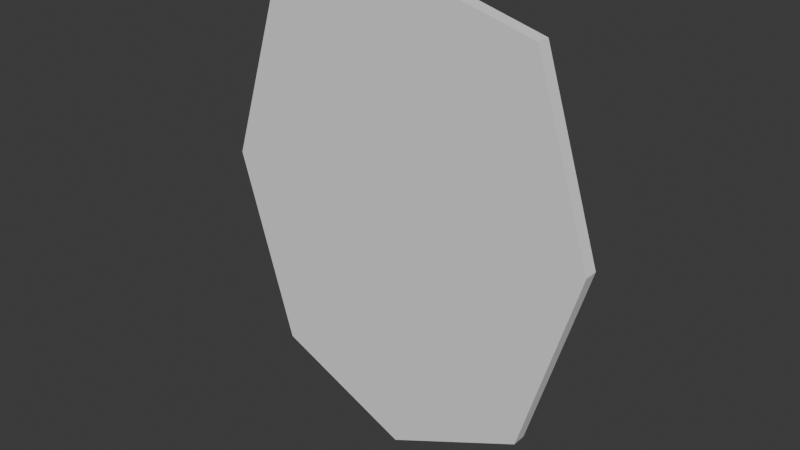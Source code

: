 # Source: Shatters.blend  (saved by Blender 4.2.66; exported with 4.5.12 LTS)
import bpy
from mathutils import Matrix  # noqa: F401  (used for matrix-valued properties, if any)

bpy.ops.wm.read_factory_settings(use_empty=True)
scene = bpy.context.scene
scene.name = 'Scene'

# ---- collections
col_collection = bpy.data.collections.new('Collection'); scene.collection.children.link(col_collection)

# ---- world
world_world = bpy.data.worlds.new('World'); scene.world = world_world
world_world.use_nodes = True; world_world.node_tree.nodes.clear()
_N = world_world.node_tree.nodes; _L = world_world.node_tree.links
n0 = _N.new('ShaderNodeOutputWorld'); n0.name = 'World Output'; n0.location = (300, 300)
n1 = _N.new('ShaderNodeBackground'); n1.name = 'Background'; n1.location = (10, 300)
n1.inputs[0].default_value = (0.05088, 0.05088, 0.05088, 1.0)
_L.new(n1.outputs[0], n0.inputs[0])
n0.is_active_output = True
world_world.color = (0.05088, 0.05088, 0.05088)
world_world.sun_shadow_jitter_overblur = 0.0

# ---- meshes
me_circle_003 = bpy.data.meshes.new('Circle.003')
me_circle_003.from_pydata([(3.179e-08, -0.08249, 3.149), (-1.907, -0.08249, 2.659), (-2.697, -0.08249, 0.1749), (-1.907, -0.08249, -2.453), (3.179e-08, -0.08249, -3.338), (1.907, -0.08249, -2.453), (2.697, -0.08249, 0.1749), (1.907, -0.08249, 2.659), (-1.907, -0.1639, 2.659), (3.179e-08, -0.1639, 3.149), (-2.697, -0.1639, 0.1749), (-1.907, -0.1639, -2.453), (3.179e-08, -0.1639, -3.338), (1.907, -0.1639, -2.453), (2.697, -0.1639, 0.1749), (1.907, -0.1639, 2.659), (3.179e-08, -0.08249, 0.1754), (-2.694, -0.1639, 0.1678), (3.179e-08, -0.1639, 0.171)], [], [(1, 16, 2), (8, 10, 17, 18), (3, 11, 17, 2), (1, 8, 9, 0), (0, 9, 15, 7), (6, 14, 13, 5), (4, 12, 11, 3), (2, 10, 8, 1), (7, 15, 14, 6), (5, 13, 12, 4), (4, 16, 5), (2, 16, 3), (6, 16, 7), (2, 17, 10), (16, 1, 0), (3, 16, 4), (7, 16, 0), (5, 16, 6), (18, 17, 11), (11, 12, 18), (12, 13, 18), (13, 14, 18), (14, 15, 18), (15, 9, 18), (9, 8, 18)])
_uv = me_circle_003.uv_layers.new(name='UVMap')
_uv.uv.foreach_set('vector', [0.0, 0.0, 0.0, 0.0, 0.0, 0.0, 0.0, 0.0, 0.0, 0.0, 0.0, 0.0, 0.0, 0.0, 0.0, 0.0, 0.0, 0.0, 0.0, 0.0, 0.0, 0.0, 0.0, 0.0, 0.0, 0.0, 0.0, 0.0, 0.0, 0.0, 0.0, 0.0, 0.0, 0.0, 0.0, 0.0, 0.0, 0.0, 0.0, 0.0, 0.0, 0.0, 0.0, 0.0, 0.0, 0.0, 0.0, 0.0, 0.0, 0.0, 0.0, 0.0, 0.0, 0.0, 0.0, 0.0, 0.0, 0.0, 0.0, 0.0, 0.0, 0.0, 0.0, 0.0, 0.0, 0.0, 0.0, 0.0, 0.0, 0.0, 0.0, 0.0, 0.0, 0.0, 0.0, 0.0, 0.0, 0.0, 0.0, 0.0, 0.0, 0.0, 0.0, 0.0, 0.0, 0.0, 0.0, 0.0, 0.0, 0.0, 0.0, 0.0, 0.0, 0.0, 0.0, 0.0, 0.0, 0.0, 0.0, 0.0, 0.0, 0.0, 0.0, 0.0, 0.0, 0.0, 0.0, 0.0, 0.0, 0.0, 0.0, 0.0, 0.0, 0.0, 0.0, 0.0, 0.0, 0.0, 0.0, 0.0, 0.0, 0.0, 0.0, 0.0, 0.0, 0.0, 0.0, 0.0, 0.0, 0.0, 0.0, 0.0, 0.0, 0.0, 0.0, 0.0, 0.0, 0.0, 0.0, 0.0, 0.0, 0.0, 0.0, 0.0, 0.0, 0.0, 0.0, 0.0, 0.0, 0.0, 0.0, 0.0, 0.0, 0.0, 0.0, 0.0, 0.0, 0.0, 0.0, 0.0, 0.0, 0.0, 0.0, 0.0, 0.0, 0.0, 0.0, 0.0])
me_circle_003.update()
me_mirror_glass_cell_008 = bpy.data.meshes.new('Mirror glass_cell.008')
me_mirror_glass_cell_008.from_pydata([(-0.6317, 0.04331, -0.7626), (-0.6317, -0.03809, -0.7626), (0.06757, 0.04331, 1.436), (0.06663, 0.01201, 1.434), (0.9871, -0.03809, 1.08), (0.5297, -0.03809, 1.253), (0.9799, 0.04331, 1.091), (0.06503, -0.03809, 1.429), (-0.3244, -0.03809, -1.548), (-0.3257, 0.04331, -1.525), (-0.388, -0.03809, -1.573), (-0.3944, 0.04331, -1.552), (0.9871, -0.03809, 1.08), (0.5297, -0.03809, 1.253), (0.9799, 0.04331, 1.091), (0.06757, 0.04331, 1.436), (0.06663, 0.01201, 1.434), (0.06503, -0.03809, 1.429), (-0.3244, -0.03809, -1.548), (-0.3257, 0.04331, -1.525), (-0.388, -0.03809, -1.573), (-0.3944, 0.04331, -1.552)], [], [(13, 12, 14, 15, 16), (17, 13, 16), (21, 19, 8, 20), (1, 10, 18, 4, 5, 7), (14, 12, 8, 19), (0, 1, 7, 3, 2), (9, 11, 0, 2, 6), (1, 0, 11, 10)])
_k = set([(2, 3), (2, 6), (3, 7), (4, 5), (4, 18), (5, 7), (6, 9), (8, 12), (8, 20), (9, 11), (10, 11), (10, 18), (12, 13), (13, 17), (14, 15), (14, 19), (15, 16), (16, 17), (19, 21), (20, 21)])
me_mirror_glass_cell_008.attributes.new('sharp_edge', 'BOOLEAN', 'EDGE').data.foreach_set('value', [ (min(e.vertices), max(e.vertices)) in _k for e in me_mirror_glass_cell_008.edges])
_uv = me_mirror_glass_cell_008.uv_layers.new(name='UVMap')
_uv.uv.foreach_set('vector', [1.0, 0.724, 0.7238, 0.7238, 0.2738, 0.2738, 0.8248, 0.2742, 1.0, 0.4472, 0.7242, 0.4462, 0.724, 0.724, 0.4472, 0.4472, 0.8065, 0.276, 1.0, 0.2762, 1.0, 0.7248, 0.8208, 0.7247, 0.0, 0.0, 0.0, 0.0, 0.0, 0.0, 0.0, 0.0, 0.0, 0.0, 0.0, 0.0, 1.0, 0.2738, 1.0, 0.7238, 0.2752, 0.0, 0.7238, 0.0, 0.0, 0.0, 0.0, 0.0, 0.0, 0.0, 0.0, 0.0, 0.0, 0.0, 0.0, 0.0, 0.0, 0.0, 0.0, 0.0, 0.0, 0.0, 0.0, 0.0, 0.0, 0.0, 0.0, 0.0, 0.0, 0.0, 0.0, 0.0])
me_mirror_glass_cell_008.update()
me_mirror_glass_cell_009 = bpy.data.meshes.new('Mirror glass_cell.009')
me_mirror_glass_cell_009.from_pydata([(0.2408, -0.0407, 1.222), (-0.1609, -0.0407, 2.03), (0.9128, 0.0407, -0.08219), (-0.1461, 0.0407, 2.046), (1.304, -0.0407, -0.9171), (1.317, 0.0407, -0.8952), (0.7665, -0.0407, -1.513), (0.7288, 0.0407, -1.547), (-0.51, -0.0407, 1.871), (-0.4481, -0.0407, 1.899), (-0.4179, 0.0407, 1.922), (-0.2558, 0.0407, 1.996), (0.3377, -0.0407, -1.657), (-0.3928, 0.0407, -1.924), (-0.9782, -0.0407, -2.098), (-0.8915, 0.0407, -2.091), (-0.6423, -0.0407, 0.7503), (-0.7642, 0.0407, -1.011), (0.2408, -0.0407, 1.222), (-0.1609, -0.0407, 2.03), (0.9128, 0.0407, -0.08219), (-0.1461, 0.0407, 2.046), (1.317, 0.0407, -0.8952), (1.304, -0.0407, -0.9171), (0.7665, -0.0407, -1.513), (0.7288, 0.0407, -1.547), (-0.51, -0.0407, 1.871), (-0.4481, -0.0407, 1.899), (-0.4179, 0.0407, 1.922), (-0.2558, 0.0407, 1.996), (-0.3928, 0.0407, -1.924), (-0.8915, 0.0407, -2.091), (0.3377, -0.0407, -1.657), (-0.9782, -0.0407, -2.098), (-0.6423, -0.0407, 0.7503), (-0.7642, 0.0407, -1.011)], [], [(19, 18, 20, 21), (22, 20, 18, 23), (27, 29, 28, 26), (29, 27, 19, 21), (30, 32, 33, 31), (32, 30, 25, 24), (33, 34, 35, 31), (35, 34, 26, 28), (23, 24, 25, 22), (6, 4, 0, 1, 9, 8, 16, 14, 12), (13, 15, 17, 10, 11, 3, 2, 5, 7)])
_k = set([(0, 1), (0, 4), (1, 9), (2, 3), (2, 5), (3, 11), (4, 6), (5, 7), (6, 12), (7, 13), (8, 9), (8, 16), (10, 11), (10, 17), (12, 14), (13, 15), (14, 16), (15, 17), (18, 19), (18, 23), (19, 27), (20, 21), (20, 22), (21, 29), (22, 25), (23, 24), (24, 32), (25, 30), (26, 27), (26, 34), (28, 29), (28, 35), (30, 31), (31, 35), (32, 33), (33, 34)])
me_mirror_glass_cell_009.attributes.new('sharp_edge', 'BOOLEAN', 'EDGE').data.foreach_set('value', [ (min(e.vertices), max(e.vertices)) in _k for e in me_mirror_glass_cell_009.edges])
_uv = me_mirror_glass_cell_009.uv_layers.new(name='UVMap')
_uv.uv.foreach_set('vector', [0.7259, 0.0, 1.0, 0.2748, 1.0, 0.7244, 0.2774, 0.0, 1.0, 0.7255, 0.7244, 0.7244, 0.2748, 0.2748, 1.0, 0.2776, 1.0, 0.2764, 1.0, 0.7235, 0.2743, 0.0, 0.7228, 0.0, 0.7235, 0.7235, 0.2764, 0.2764, 1.0, 0.2741, 1.0, 0.7226, 1.0, 0.2737, 1.0, 0.7223, 0.277, 0.0, 0.726, 0.0, 0.7223, 0.7223, 0.2737, 0.2737, 1.0, 0.2769, 1.0, 0.7235, 0.277, 0.277, 1.0, 0.2774, 1.0, 0.7262, 0.726, 0.726, 0.7262, 0.7262, 0.2774, 0.2774, 0.2772, 0.0, 0.7257, 0.0, 0.2776, 0.2776, 0.2765, 0.0, 0.7231, 0.0, 0.7255, 0.7255, 0.0, 0.0, 0.0, 0.0, 0.0, 0.0, 0.0, 0.0, 0.0, 0.0, 0.0, 0.0, 0.0, 0.0, 0.0, 0.0, 0.0, 0.0, 0.0, 0.0, 0.0, 0.0, 0.0, 0.0, 0.0, 0.0, 0.0, 0.0, 0.0, 0.0, 0.0, 0.0, 0.0, 0.0, 0.0, 0.0])
me_mirror_glass_cell_009.update()
me_mirror_glass_cell_001 = bpy.data.meshes.new('Mirror glass_cell.001')
me_mirror_glass_cell_001.from_pydata([(-0.4262, 0.0407, -0.6445), (-0.4262, -0.0407, -0.6445), (0.7278, -0.0407, 0.1691), (0.7391, -0.0407, -0.3106), (0.8068, 0.0407, -1.095), (0.7772, 0.0407, 0.1604), (0.7597, -0.0407, -1.195), (0.8097, 0.0407, -1.218), (-0.9085, -0.0407, 1.196), (-0.9093, 0.0407, 1.219), (-0.9719, -0.0407, 1.171), (-0.9782, 0.0407, 1.192), (0.7278, -0.0407, 0.1691), (0.7391, -0.0407, -0.3106), (0.8068, 0.0407, -1.095), (0.7772, 0.0407, 0.1604), (0.7597, -0.0407, -1.195), (0.8097, 0.0407, -1.218), (-0.9093, 0.0407, 1.219), (-0.9085, -0.0407, 1.196), (-0.9719, -0.0407, 1.171), (-0.9782, 0.0407, 1.192)], [], [(12, 13, 14, 15), (17, 14, 13, 16), (20, 19, 18, 21), (0, 1, 10, 11), (1, 0, 7, 6), (12, 15, 18, 19), (7, 0, 11, 9, 5, 4), (1, 6, 3, 2, 8, 10)])
_k = set([(2, 3), (2, 8), (3, 6), (4, 5), (4, 7), (5, 9), (6, 7), (8, 10), (9, 11), (10, 11), (12, 13), (12, 19), (13, 16), (14, 15), (14, 17), (15, 18), (16, 17), (18, 21), (19, 20), (20, 21)])
me_mirror_glass_cell_001.attributes.new('sharp_edge', 'BOOLEAN', 'EDGE').data.foreach_set('value', [ (min(e.vertices), max(e.vertices)) in _k for e in me_mirror_glass_cell_001.edges])
_uv = me_mirror_glass_cell_001.uv_layers.new(name='UVMap')
_uv.uv.foreach_set('vector', [0.7227, 0.0, 1.0, 0.2765, 1.0, 0.7238, 0.2742, 0.0, 0.7938, 0.7236, 0.7238, 0.7238, 0.2765, 0.2765, 0.7806, 0.2751, 0.8218, 0.09936, 1.0, 0.277, 1.0, 0.724, 0.8067, 0.5313, 0.0, 0.0, 0.0, 0.0, 0.0, 0.0, 0.0, 0.0, 0.0, 0.0, 0.0, 0.0, 0.0, 0.0, 0.0, 0.0, 0.2773, 0.0, 0.7258, 0.0, 0.724, 0.724, 0.277, 0.277, 0.0, 0.0, 0.0, 0.0, 0.0, 0.0, 0.0, 0.0, 0.0, 0.0, 0.0, 0.0, 0.0, 0.0, 0.0, 0.0, 0.0, 0.0, 0.0, 0.0, 0.0, 0.0, 0.0, 0.0])
me_mirror_glass_cell_001.update()
me_mirror_glass_cell_002 = bpy.data.meshes.new('Mirror glass_cell.002')
me_mirror_glass_cell_002.from_pydata([(1.193, 0.0407, -1.065), (0.4036, 0.0407, 1.419), (1.193, -0.0407, -1.065), (0.4036, -0.0407, 1.419), (-1.272, -0.0407, 1.324), (-0.9924, 0.0407, 1.778), (-1.256, 0.0407, 1.341), (-0.9971, -0.0407, 1.779), (0.1933, -0.0407, -1.622), (0.2057, 0.0407, -1.601), (1.0, 0.0407, -1.708), (0.9932, -0.0407, -1.731), (-0.8683, -0.0407, 0.5129), (-0.2004, 0.0407, -0.7838), (-0.9924, 0.0407, 1.778), (-1.256, 0.0407, 1.341), (-0.9971, -0.0407, 1.779), (-1.272, -0.0407, 1.324), (0.1933, -0.0407, -1.622), (0.9932, -0.0407, -1.731), (0.2057, 0.0407, -1.601), (1.0, 0.0407, -1.708), (-0.8683, -0.0407, 0.5129), (-0.2004, 0.0407, -0.7838)], [], [(20, 21, 19, 18), (23, 22, 17, 6), (18, 22, 23, 20), (16, 3, 1, 14), (10, 0, 2, 11), (1, 3, 2, 0), (9, 13, 15, 14, 1, 0, 10), (17, 7, 5, 6), (3, 16, 4, 12, 8, 11, 2)])
_k = set([(4, 12), (4, 16), (5, 6), (5, 7), (6, 23), (7, 17), (8, 11), (8, 12), (9, 10), (9, 13), (10, 11), (13, 15), (14, 15), (14, 16), (17, 22), (18, 19), (18, 22), (19, 21), (20, 21), (20, 23)])
me_mirror_glass_cell_002.attributes.new('sharp_edge', 'BOOLEAN', 'EDGE').data.foreach_set('value', [ (min(e.vertices), max(e.vertices)) in _k for e in me_mirror_glass_cell_002.edges])
_uv = me_mirror_glass_cell_002.uv_layers.new(name='UVMap')
_uv.uv.foreach_set('vector', [0.7228, 0.0, 0.7637, 0.2766, 0.7571, 0.7255, 0.2754, 0.0, 0.7232, 0.7232, 0.2763, 0.2763, 0.2776, 0.0, 0.7268, 0.0, 0.2754, 0.2754, 1.0, 0.2763, 1.0, 0.7232, 0.7228, 0.7228, 0.0, 0.0, 0.0, 0.0, 0.0, 0.0, 0.0, 0.0, 0.0, 0.0, 0.0, 0.0, 0.0, 0.0, 0.0, 0.0, 0.0, 0.0, 0.0, 0.0, 0.0, 0.0, 0.0, 0.0, 0.0, 0.0, 0.0, 0.0, 0.0, 0.0, 0.0, 0.0, 0.0, 0.0, 0.0, 0.0, 0.0, 0.0, 0.7224, 0.0, 0.7206, 0.2752, 0.9938, 0.7185, 0.2732, 0.0, 0.0, 0.0, 0.0, 0.0, 0.0, 0.0, 0.0, 0.0, 0.0, 0.0, 0.0, 0.0, 0.0, 0.0])
me_mirror_glass_cell_002.update()
me_mirror_glass_cell_003 = bpy.data.meshes.new('Mirror glass_cell.003')
me_mirror_glass_cell_003.from_pydata([(0.264, 0.0407, -1.142), (0.264, -0.0407, -1.142), (0.853, -0.0407, 0.8177), (0.8135, 0.0407, 0.8469), (0.3379, -0.0407, 0.8877), (0.8599, 0.0407, 0.8406), (-0.1173, -0.0407, 0.7366), (-0.3828, 0.0407, 0.45), (-0.4836, -0.0407, 0.3294), (-0.5219, 0.0407, 0.2954), (-0.5215, 0.0407, -0.3722), (-0.4825, -0.0407, -1.429), (-0.4824, -0.0407, -1.488), (-0.5204, 0.0407, -1.506), (0.06626, 0.0407, 0.9475), (0.05361, -0.0407, 0.926), (0.853, -0.0407, 0.8177), (0.8599, 0.0407, 0.8406), (0.8135, 0.0407, 0.8469), (0.3379, -0.0407, 0.8877), (-0.1173, -0.0407, 0.7366), (-0.4836, -0.0407, 0.3294), (-0.3828, 0.0407, 0.45), (-0.5219, 0.0407, 0.2954), (-0.4825, -0.0407, -1.429), (-0.5215, 0.0407, -0.3722), (-0.4824, -0.0407, -1.488), (-0.5204, 0.0407, -1.506), (0.06626, 0.0407, 0.9475), (0.05361, -0.0407, 0.926)], [], [(17, 18, 19, 16), (21, 20, 22, 23), (24, 21, 23, 25), (26, 24, 25, 27), (28, 29, 19, 18), (20, 29, 28, 22), (1, 0, 5, 2), (13, 0, 1, 12), (9, 7, 14, 3, 5, 0, 13, 10), (1, 2, 4, 15, 6, 8, 11, 12)])
_k = set([(2, 4), (2, 5), (3, 5), (3, 14), (4, 15), (6, 8), (6, 15), (7, 9), (7, 14), (8, 11), (9, 10), (10, 13), (11, 12), (12, 13), (16, 17), (16, 19), (17, 18), (18, 28), (19, 29), (20, 21), (20, 29), (21, 24), (22, 23), (22, 28), (23, 25), (24, 26), (25, 27), (26, 27)])
me_mirror_glass_cell_003.attributes.new('sharp_edge', 'BOOLEAN', 'EDGE').data.foreach_set('value', [ (min(e.vertices), max(e.vertices)) in _k for e in me_mirror_glass_cell_003.edges])
_uv = me_mirror_glass_cell_003.uv_layers.new(name='UVMap')
_uv.uv.foreach_set('vector', [0.2744, 0.04374, 0.2746, 0.0, 0.7239, 0.0, 0.7227, 0.4853, 1.0, 0.7237, 0.2759, 0.0, 0.7251, 0.0, 1.0, 0.2748, 0.7243, 0.0, 0.7237, 0.7237, 0.2748, 0.2748, 0.275, 0.0, 0.7496, 0.7244, 0.7243, 0.7243, 0.275, 0.275, 0.7571, 0.2758, 0.277, 0.0, 0.7249, 0.0, 1.0, 0.2761, 1.0, 0.7254, 1.0, 0.7241, 0.7249, 0.7249, 0.277, 0.277, 1.0, 0.2749, 0.0, 0.0, 0.0, 0.0, 0.0, 0.0, 0.0, 0.0, 0.0, 0.0, 0.0, 0.0, 0.0, 0.0, 0.0, 0.0, 0.0, 0.0, 0.0, 0.0, 0.0, 0.0, 0.0, 0.0, 0.0, 0.0, 0.0, 0.0, 0.0, 0.0, 0.0, 0.0, 0.0, 0.0, 0.0, 0.0, 0.0, 0.0, 0.0, 0.0, 0.0, 0.0, 0.0, 0.0, 0.0, 0.0, 0.0, 0.0])
me_mirror_glass_cell_003.update()
me_mirror_glass_cell_004 = bpy.data.meshes.new('Mirror glass_cell.004')
me_mirror_glass_cell_004.from_pydata([(0.1295, -0.0407, 1.864), (-0.1789, -0.0407, 1.739), (-0.186, 0.0407, 1.751), (0.6227, 0.0407, 2.078), (0.7745, -0.0407, 2.125), (0.8667, 0.0407, 2.176), (0.4388, -0.0407, -0.7237), (0.7397, 0.0407, 1.099), (0.3925, 0.0407, -1.837), (0.3062, -0.0407, -1.845), (-1.491, -0.0407, -0.8889), (-1.492, 0.0407, -0.8656), (0.1455, -0.0407, -1.915), (0.1949, 0.0407, -1.924), (-1.018, -0.0407, -1.185), (-0.2459, 0.0407, -1.647), (-0.186, 0.0407, 1.751), (0.6227, 0.0407, 2.078), (0.1295, -0.0407, 1.864), (-0.1789, -0.0407, 1.739), (0.7745, -0.0407, 2.125), (0.8667, 0.0407, 2.176), (0.7397, 0.0407, 1.099), (0.4388, -0.0407, -0.7237), (0.3062, -0.0407, -1.845), (0.3925, 0.0407, -1.837), (-1.491, -0.0407, -0.8889), (-1.492, 0.0407, -0.8656), (0.1455, -0.0407, -1.915), (0.1949, 0.0407, -1.924), (-0.2459, 0.0407, -1.647), (-1.018, -0.0407, -1.185)], [], [(16, 19, 18, 17), (20, 21, 17, 18), (21, 20, 23, 22), (22, 23, 24, 25), (24, 28, 29, 25), (27, 30, 31, 26), (28, 31, 30, 29), (8, 13, 15, 11, 2, 3, 5, 7), (4, 0, 1, 10, 14, 12, 9, 6), (26, 19, 16, 27)])
_k = set([(0, 1), (0, 4), (1, 10), (2, 3), (2, 11), (3, 5), (4, 6), (5, 7), (6, 9), (7, 8), (8, 13), (9, 12), (10, 14), (11, 15), (12, 14), (13, 15), (16, 17), (16, 27), (17, 21), (18, 19), (18, 20), (19, 26), (20, 23), (21, 22), (22, 25), (23, 24), (24, 28), (25, 29), (26, 31), (27, 30), (28, 31), (29, 30)])
me_mirror_glass_cell_004.attributes.new('sharp_edge', 'BOOLEAN', 'EDGE').data.foreach_set('value', [ (min(e.vertices), max(e.vertices)) in _k for e in me_mirror_glass_cell_004.edges])
_uv = me_mirror_glass_cell_004.uv_layers.new(name='UVMap')
_uv.uv.foreach_set('vector', [0.8796, 0.09209, 0.8672, 0.1035, 0.8146, 0.07536, 0.7289, 0.01426, 0.6987, 0.01841, 0.681, 0.000149, 0.7289, 0.01426, 0.8146, 0.07536, 0.681, 0.000149, 0.6987, 0.01841, 0.6983, 0.5349, 0.676, 0.1842, 0.676, 0.1842, 0.6983, 0.5349, 0.7026, 0.7592, 0.676, 0.7659, 0.7026, 0.7592, 0.7365, 0.77, 0.7278, 0.7913, 0.676, 0.7659, 0.9999, 0.5893, 0.8041, 0.7392, 0.9181, 0.6354, 0.9824, 0.5855, 0.7365, 0.77, 0.9181, 0.6354, 0.8041, 0.7392, 0.7278, 0.7913, 0.6757, 0.7722, 0.6433, 0.7913, 0.5615, 0.7525, 0.3304, 0.643, 0.5025, 0.1644, 0.6355, 0.09136, 0.6756, 0.06935, 0.6757, 0.2581, 0.0003394, 0.0806, 0.1064, 0.1388, 0.1572, 0.1666, 0.3301, 0.6474, 0.2424, 0.689, 0.02647, 0.7913, 0.000149, 0.7758, 0.0001491, 0.5795, 0.9824, 0.5855, 0.8672, 0.1035, 0.8796, 0.09209, 0.9999, 0.5893])
me_mirror_glass_cell_004.update()
me_mirror_glass_cell_005 = bpy.data.meshes.new('Mirror glass_cell.005')
me_mirror_glass_cell_005.from_pydata([(0.5244, 0.0407, 0.5555), (-1.382, 0.0407, 0.06519), (-1.382, -0.0407, 0.06519), (0.5244, -0.0407, 0.5555), (-1.475, -0.0407, -0.2258), (-1.472, 0.0407, -0.2178), (-0.5525, -0.0407, -0.5742), (-0.5592, 0.0407, -0.5628), (0.4024, -0.0407, -0.1889), (0.4942, 0.0407, -0.1376), (0.6046, 0.0407, -0.08724), (0.691, -0.0407, -0.05717), (0.7533, -0.0407, -0.02856), (0.7684, 0.0407, -0.01196), (1.028, -0.0407, 0.4259), (1.033, 0.0407, 0.4248), (-1.475, -0.0407, -0.2258), (-0.5525, -0.0407, -0.5742), (-1.472, 0.0407, -0.2178), (-0.5592, 0.0407, -0.5628), (0.4024, -0.0407, -0.1889), (0.4942, 0.0407, -0.1376), (0.691, -0.0407, -0.05717), (0.6046, 0.0407, -0.08724), (0.7533, -0.0407, -0.02856), (0.7684, 0.0407, -0.01196), (1.028, -0.0407, 0.4259), (1.033, 0.0407, 0.4248)], [], [(25, 27, 26, 24), (17, 16, 18, 19), (22, 20, 21, 23), (24, 22, 23, 25), (20, 17, 19, 21), (10, 9, 7, 5, 1, 0, 15, 13), (1, 2, 3, 0), (0, 3, 14, 15), (4, 2, 1, 5), (3, 2, 4, 6, 8, 11, 12, 14)])
_k = set([(4, 5), (4, 6), (5, 7), (6, 8), (7, 9), (8, 11), (9, 10), (10, 13), (11, 12), (12, 14), (13, 15), (14, 15), (16, 17), (16, 18), (17, 20), (18, 19), (19, 21), (20, 22), (21, 23), (22, 24), (23, 25), (24, 26), (25, 27), (26, 27)])
me_mirror_glass_cell_005.attributes.new('sharp_edge', 'BOOLEAN', 'EDGE').data.foreach_set('value', [ (min(e.vertices), max(e.vertices)) in _k for e in me_mirror_glass_cell_005.edges])
_uv = me_mirror_glass_cell_005.uv_layers.new(name='UVMap')
_uv.uv.foreach_set('vector', [0.2774, 0.2774, 0.5757, 0.2979, 0.7262, 0.02073, 0.7254, 0.7254, 1.0, 0.7265, 0.7209, 0.4464, 0.4496, 0.2757, 1.0, 0.2774, 0.7255, 0.0, 0.7263, 0.7263, 0.2779, 0.2779, 0.2776, 0.0, 1.0, 0.7254, 0.7255, 0.7255, 0.2776, 0.2776, 1.0, 0.2774, 0.7263, 0.0, 0.7265, 0.7265, 0.2774, 0.2774, 0.2779, 0.0, 0.0, 0.0, 0.0, 0.0, 0.0, 0.0, 0.0, 0.0, 0.0, 0.0, 0.0, 0.0, 0.0, 0.0, 0.0, 0.0, 0.0, 0.0, 0.0, 0.0, 0.0, 0.0, 0.0, 0.0, 0.0, 0.0, 0.0, 0.0, 0.0, 0.0, 0.0, 0.0, 0.0, 0.0, 0.0, 0.0, 0.0, 0.0, 0.0, 0.0, 0.0, 0.0, 0.0, 0.0, 0.0, 0.0, 0.0, 0.0, 0.0, 0.0, 0.0, 0.0, 0.0, 0.0, 0.0, 0.0])
me_mirror_glass_cell_005.update()
me_mirror_glass_cell_006 = bpy.data.meshes.new('Mirror glass_cell.006')
me_mirror_glass_cell_006.from_pydata([(-0.04534, 0.0407, -1.241), (-0.04534, -0.0407, -1.241), (1.113, -0.0407, -0.703), (1.113, -0.0407, -0.6386), (1.074, 0.0407, 0.4153), (1.075, 0.0407, -0.7207), (1.111, -0.0407, 1.114), (1.073, 0.0407, 1.08), (-0.7467, 0.0407, 0.4494), (-0.7352, 0.0407, -0.03509), (-0.7656, -0.0407, -0.8123), (-0.7957, -0.0407, 0.4579), (-0.7634, -0.0407, -0.9075), (-0.7139, 0.0407, -0.9305), (0.6847, -0.0407, 0.9716), (-0.0478, 0.0407, 0.7047), (-0.6342, -0.0407, 0.5294), (-0.5474, 0.0407, 0.5372), (-0.6956, -0.0407, 0.5025), (-0.7085, 0.0407, 0.4664), (1.113, -0.0407, -0.703), (1.113, -0.0407, -0.6386), (1.075, 0.0407, -0.7207), (1.074, 0.0407, 0.4153), (1.073, 0.0407, 1.08), (1.111, -0.0407, 1.114), (-0.7467, 0.0407, 0.4494), (-0.7352, 0.0407, -0.03509), (-0.7656, -0.0407, -0.8123), (-0.7957, -0.0407, 0.4579), (-0.7634, -0.0407, -0.9075), (-0.7139, 0.0407, -0.9305), (-0.0478, 0.0407, 0.7047), (0.6847, -0.0407, 0.9716), (-0.5474, 0.0407, 0.5372), (-0.6342, -0.0407, 0.5294), (-0.6956, -0.0407, 0.5025), (-0.7085, 0.0407, 0.4664)], [], [(20, 22, 23, 21), (23, 24, 25, 21), (27, 28, 29, 26), (30, 28, 27, 31), (25, 24, 32, 33), (32, 34, 35, 33), (36, 37, 26, 29), (37, 36, 35, 34), (13, 0, 1, 12), (2, 1, 0, 5), (7, 4, 5, 0, 13, 9, 8, 19, 17, 15), (1, 2, 3, 6, 14, 16, 18, 11, 10, 12)])
_k = set([(2, 3), (2, 5), (3, 6), (4, 5), (4, 7), (6, 14), (7, 15), (8, 9), (8, 19), (9, 13), (10, 11), (10, 12), (11, 18), (12, 13), (14, 16), (15, 17), (16, 18), (17, 19), (20, 21), (20, 22), (21, 25), (22, 23), (23, 24), (24, 32), (25, 33), (26, 27), (26, 37), (27, 31), (28, 29), (28, 30), (29, 36), (30, 31), (32, 34), (33, 35), (34, 37), (35, 36)])
me_mirror_glass_cell_006.attributes.new('sharp_edge', 'BOOLEAN', 'EDGE').data.foreach_set('value', [ (min(e.vertices), max(e.vertices)) in _k for e in me_mirror_glass_cell_006.edges])
_uv = me_mirror_glass_cell_006.uv_layers.new(name='UVMap')
_uv.uv.foreach_set('vector', [0.9726, 0.7225, 0.5163, 0.2738, 1.0, 0.2741, 1.0, 0.7226, 0.2741, 0.2741, 0.2746, 0.0, 0.7241, 0.0, 0.7226, 0.7226, 1.0, 0.2762, 1.0, 0.7241, 0.2772, 0.0, 0.7243, 0.0, 0.7789, 0.7239, 0.7241, 0.7241, 0.2762, 0.2762, 0.7923, 0.2749, 1.0, 0.2759, 1.0, 0.7254, 0.2742, 0.0, 0.7239, 0.0, 0.2742, 0.2742, 0.274, 0.0, 0.7233, 0.0, 0.7239, 0.7239, 0.2759, 0.0, 0.7238, 0.0, 1.0, 0.2757, 1.0, 0.7228, 0.7238, 0.7238, 0.2759, 0.2759, 0.2767, 0.0, 0.726, 0.0, 0.0, 0.0, 0.0, 0.0, 0.0, 0.0, 0.0, 0.0, 0.0, 0.0, 0.0, 0.0, 0.0, 0.0, 0.0, 0.0, 0.0, 0.0, 0.0, 0.0, 0.0, 0.0, 0.0, 0.0, 0.0, 0.0, 0.0, 0.0, 0.0, 0.0, 0.0, 0.0, 0.0, 0.0, 0.0, 0.0, 0.0, 0.0, 0.0, 0.0, 0.0, 0.0, 0.0, 0.0, 0.0, 0.0, 0.0, 0.0, 0.0, 0.0, 0.0, 0.0, 0.0, 0.0, 0.0, 0.0])
me_mirror_glass_cell_006.update()

# ---- objects
ob_mirror_glass = bpy.data.objects.new('Mirror glass', me_circle_003)
ob_mirror_glass_cell = bpy.data.objects.new('Mirror glass_cell', me_mirror_glass_cell_008)
ob_mirror_glass_cell_001 = bpy.data.objects.new('Mirror glass_cell.001', me_mirror_glass_cell_009)
ob_mirror_glass_cell_002 = bpy.data.objects.new('Mirror glass_cell.002', me_mirror_glass_cell_001)
ob_mirror_glass_cell_003 = bpy.data.objects.new('Mirror glass_cell.003', me_mirror_glass_cell_002)
ob_mirror_glass_cell_004 = bpy.data.objects.new('Mirror glass_cell.004', me_mirror_glass_cell_003)
ob_mirror_glass_cell_005 = bpy.data.objects.new('Mirror glass_cell.005', me_mirror_glass_cell_004)
ob_mirror_glass_cell_006 = bpy.data.objects.new('Mirror glass_cell.006', me_mirror_glass_cell_005)
ob_mirror_glass_cell_007 = bpy.data.objects.new('Mirror glass_cell.007', me_mirror_glass_cell_006)

# ---- transforms, parenting, visibility, modifiers, constraints
ob_mirror_glass.location = (-2.98e-08, 0.9022, 8.984)
ob_mirror_glass.scale = (1.0, 2.372, 1.0)
ob_mirror_glass_cell.location = (-2.065, 0.6039, 9.922)
ob_mirror_glass_cell.scale = (1.0, 2.372, 1.0)
ob_mirror_glass_cell_001.location = (0.3904, 0.61, 9.517)
ob_mirror_glass_cell_001.scale = (1.0, 2.372, 1.0)
ob_mirror_glass_cell_002.location = (-1.481, 0.61, 7.176)
ob_mirror_glass_cell_002.scale = (1.0, 2.372, 1.0)
ob_mirror_glass_cell_003.location = (1.503, 0.61, 10.22)
ob_mirror_glass_cell_003.scale = (1.0, 2.372, 1.0)
ob_mirror_glass_cell_004.location = (1.643, 0.61, 7.673)
ob_mirror_glass_cell_004.scale = (1.0, 2.372, 1.0)
ob_mirror_glass_cell_005.location = (-0.897, 0.61, 9.262)
ob_mirror_glass_cell_005.scale = (1.0, 2.372, 1.0)
ob_mirror_glass_cell_006.location = (-0.5244, 0.61, 11.58)
ob_mirror_glass_cell_006.scale = (1.0, 2.372, 1.0)
ob_mirror_glass_cell_007.location = (0.04534, 0.61, 6.887)
ob_mirror_glass_cell_007.scale = (1.0, 2.372, 1.0)

# ---- collection membership
col_collection.objects.link(ob_mirror_glass)
col_collection.objects.link(ob_mirror_glass_cell)
col_collection.objects.link(ob_mirror_glass_cell_001)
col_collection.objects.link(ob_mirror_glass_cell_002)
col_collection.objects.link(ob_mirror_glass_cell_003)
col_collection.objects.link(ob_mirror_glass_cell_004)
col_collection.objects.link(ob_mirror_glass_cell_005)
col_collection.objects.link(ob_mirror_glass_cell_006)
col_collection.objects.link(ob_mirror_glass_cell_007)

# ---- scene / render settings (as saved in the file)
scene.frame_start = 1; scene.frame_end = 250; scene.frame_set(1)
scene.render.engine = 'BLENDER_EEVEE_NEXT'
bpy.context.view_layer.update()

# ---- added for rendering (the .blend has no active camera and no usable light): camera, sun
cam_auto = bpy.data.cameras.new('AutoCamera')
cam_auto.lens = 50.0
cam_auto.sensor_width = 36.0
cam_auto.clip_end = 1000.0
ob_auto_camera = bpy.data.objects.new('AutoCamera', cam_auto)
scene.collection.objects.link(ob_auto_camera)
ob_auto_camera.location = (7.80718, -8.75857, 15.1354)
ob_auto_camera.rotation_euler = (1.09748, -7.21219e-08, 0.694738)
scene.camera = ob_auto_camera
light_auto_sun = bpy.data.lights.new('AutoSun', 'SUN')
light_auto_sun.energy = 3.0
light_auto_sun.angle = 0.0523599
ob_auto_sun = bpy.data.objects.new('AutoSun', light_auto_sun)
scene.collection.objects.link(ob_auto_sun)
ob_auto_sun.rotation_euler = (0.872665, 0.174533, 0.523599)
bpy.context.view_layer.update()
